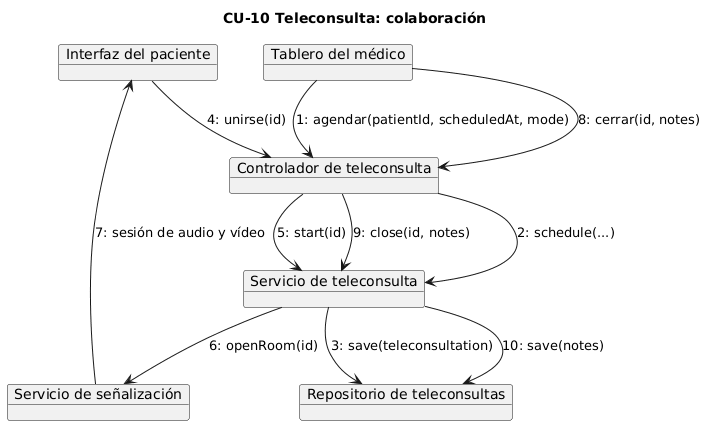

The diagram above was rendered by PlantUML. Its source (embedded in the PNG):
@startuml
title CU-10 Teleconsulta: colaboración

object "Interfaz del paciente" as patient
object "Tablero del médico" as physician
object "Controlador de teleconsulta" as ctrl
object "Servicio de teleconsulta" as svc
object "Servicio de señalización" as signaling
object "Repositorio de teleconsultas" as repo

physician --> ctrl : 1: agendar(patientId, scheduledAt, mode)
ctrl --> svc : 2: schedule(...)
svc --> repo : 3: save(teleconsultation)
patient --> ctrl : 4: unirse(id)
ctrl --> svc : 5: start(id)
svc --> signaling : 6: openRoom(id)
signaling --> patient : 7: sesión de audio y vídeo
physician --> ctrl : 8: cerrar(id, notes)
ctrl --> svc : 9: close(id, notes)
svc --> repo : 10: save(notes)
@enduml